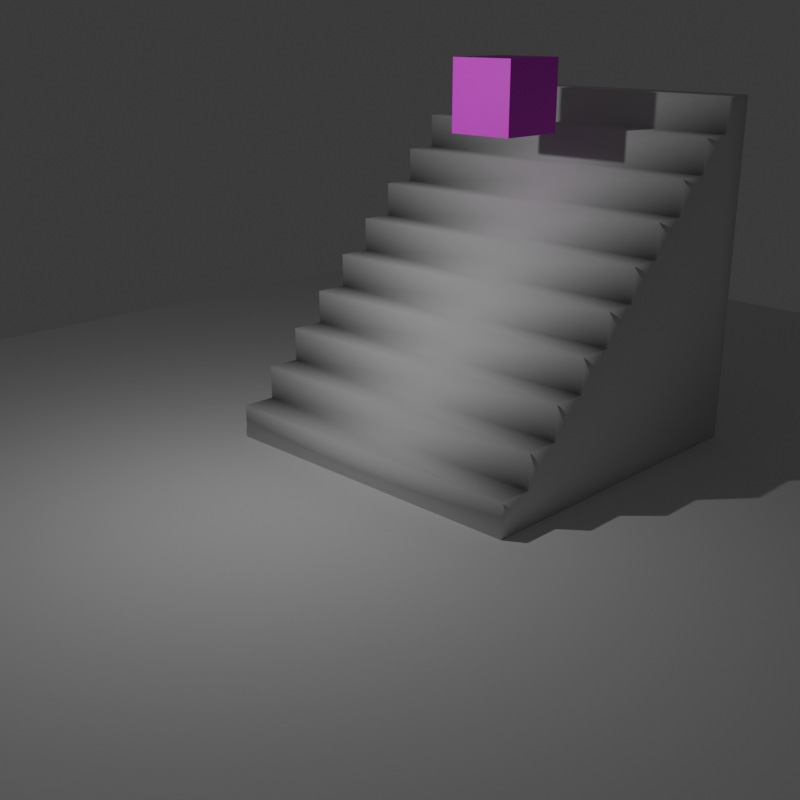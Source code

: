 # Source: physics_stairs_scene1.blend  (saved by Blender 4.0.36; exported with 4.5.12 LTS)
import bpy
from mathutils import Matrix  # noqa: F401  (used for matrix-valued properties, if any)

bpy.ops.wm.read_factory_settings(use_empty=True)
scene = bpy.context.scene
scene.name = 'Scene'

# ---- collections
col_collection = bpy.data.collections.new('Collection'); scene.collection.children.link(col_collection)

# ---- images (referenced by path relative to the original .blend; pixels are not part of the script)
import os
ASSET_DIR = os.environ.get("B2B_ASSET_DIR", "")  # directory of the original .blend (textures are referenced by path, not embedded)
HERE = os.path.dirname(os.path.abspath(__file__))  # packed textures are extracted next to this script under _unpacked/

def load_image(name, relpath, width, height, colorspace="sRGB"):
    """Load a texture the original file referenced (path relative to the .blend, or extracted next to this script)."""
    p = next((c for c in (os.path.join(HERE, relpath), os.path.join(ASSET_DIR, relpath)) if relpath and os.path.exists(c)), "")
    if p:
        img = bpy.data.images.load(p, check_existing=True)
        img.name = name
    else:  # same state as the original file: an image datablock whose file is absent (Cycles renders it pink)
        img = bpy.data.images.new(name, width, height)
        img.source = "FILE"
        img.filepath = "//" + (relpath or name)
    img.colorspace_settings.name = colorspace
    return img
img_adachi_cube_texture_png_001 = load_image('adachi_cube_texture.png.001', 'adachi_cube_texture.png', 1024, 1024, 'sRGB')

# ---- materials (node trees are filled in below, after node groups)
mat_material_001 = bpy.data.materials.new('Material.001')
mat_material_001.use_transparent_shadow = False
mat_material_001.roughness = 0.5

# ---- material node trees
mat_material_001.use_nodes = True; mat_material_001.node_tree.nodes.clear()
_N = mat_material_001.node_tree.nodes; _L = mat_material_001.node_tree.links
n0 = _N.new('ShaderNodeBsdfPrincipled'); n0.name = 'Principled BSDF'; n0.location = (0, 300)
n0.inputs[3].default_value = 1.45
n0.inputs[27].default_value = (0.0, 0.0, 0.0, 1.0)
n1 = _N.new('ShaderNodeOutputMaterial'); n1.name = 'Material Output'; n1.location = (280, 300)
n2 = _N.new('ShaderNodeTexImage'); n2.name = 'Image Texture'; n2.location = (-480, 300)
n2.image = img_adachi_cube_texture_png_001
_L.new(n0.outputs[0], n1.inputs[0])
_L.new(n2.outputs[0], n0.inputs[0])
n1.is_active_output = True

# ---- world
world_world = bpy.data.worlds.new('World'); scene.world = world_world
world_world.use_nodes = True; world_world.node_tree.nodes.clear()
_N = world_world.node_tree.nodes; _L = world_world.node_tree.links
n0 = _N.new('ShaderNodeOutputWorld'); n0.name = 'World Output'; n0.location = (300, 300)
n1 = _N.new('ShaderNodeBackground'); n1.name = 'Background'; n1.location = (10, 300)
n1.inputs[0].default_value = (0.05088, 0.05088, 0.05088, 1.0)
_L.new(n1.outputs[0], n0.inputs[0])
n0.is_active_output = True
world_world.color = (0.05088, 0.05088, 0.05088)
world_world.use_sun_shadow = False
world_world.sun_shadow_jitter_overblur = 0.0

# ---- cameras
cam_camera = bpy.data.cameras.new('Camera')
cam_camera.clip_end = 100.0
cam_camera.sensor_height = 36.0
cam_camera.ortho_scale = 7.314

# ---- lights
light_light = bpy.data.lights.new('Light', 'POINT')
light_light.transmission_factor = 0.0
light_light.use_soft_falloff = False
light_light.energy = 1000.0
light_light.shadow_soft_size = 0.1
light_light.shadow_maximum_resolution = 0.006
light_light.use_absolute_resolution = True

# ---- meshes
me_stairs = bpy.data.meshes.new('stairs')
me_stairs.from_pydata([(10.0, 1.0, 10.0), (10.0, 0.0, 10.0), (10.0, 1.0, 9.0), (10.0, 2.0, 9.0), (10.0, 2.0, 8.0), (10.0, 3.0, 8.0), (10.0, 3.0, 7.0), (10.0, 4.0, 7.0), (10.0, 4.0, 6.0), (10.0, 5.0, 6.0), (10.0, 5.0, 5.0), (10.0, 6.0, 5.0), (10.0, 6.0, 4.0), (10.0, 7.0, 4.0), (10.0, 7.0, 3.0), (10.0, 8.0, 3.0), (10.0, 8.0, 2.0), (10.0, 9.0, 2.0), (10.0, 9.0, 1.0), (10.0, 10.0, 0.0), (10.0, 10.0, 1.0), (10.0, 0.0, 0.0), (0.0, 10.0, 1.0), (0.0, 9.0, 1.0), (0.0, 0.0, 0.0), (0.0, 10.0, 0.0), (0.0, 8.0, 2.0), (0.0, 9.0, 2.0), (0.0, 7.0, 3.0), (0.0, 8.0, 3.0), (0.0, 6.0, 4.0), (0.0, 7.0, 4.0), (0.0, 5.0, 5.0), (0.0, 6.0, 5.0), (0.0, 4.0, 6.0), (0.0, 5.0, 6.0), (0.0, 3.0, 7.0), (0.0, 4.0, 7.0), (0.0, 2.0, 8.0), (0.0, 3.0, 8.0), (0.0, 1.0, 9.0), (0.0, 2.0, 9.0), (0.0, 0.0, 10.0), (0.0, 1.0, 10.0)], [], [(0, 1, 2), (3, 2, 4), (5, 4, 6), (7, 6, 8), (9, 8, 10), (11, 10, 12), (13, 12, 14), (15, 14, 16), (17, 16, 18), (18, 19, 20), (21, 18, 16), (21, 16, 14), (21, 14, 12), (21, 12, 10), (21, 10, 8), (21, 8, 6), (21, 6, 4), (21, 4, 2), (21, 2, 1), (18, 21, 19), (22, 18, 20), (18, 22, 23), (24, 19, 21), (19, 24, 25), (25, 23, 22), (23, 26, 27), (24, 23, 25), (26, 28, 29), (23, 24, 26), (28, 30, 31), (26, 24, 28), (30, 32, 33), (28, 24, 30), (32, 34, 35), (30, 24, 32), (34, 36, 37), (32, 24, 34), (36, 38, 39), (34, 24, 36), (38, 40, 41), (36, 24, 38), (38, 24, 40), (42, 40, 24), (40, 42, 43), (19, 22, 20), (22, 19, 25), (24, 1, 42), (1, 24, 21), (27, 16, 17), (16, 27, 26), (18, 27, 17), (27, 18, 23), (29, 14, 15), (14, 29, 28), (16, 29, 15), (29, 16, 26), (31, 12, 13), (12, 31, 30), (14, 31, 13), (31, 14, 28), (33, 10, 11), (10, 33, 32), (12, 33, 11), (33, 12, 30), (35, 8, 9), (8, 35, 34), (10, 35, 9), (35, 10, 32), (37, 6, 7), (6, 37, 36), (8, 37, 7), (37, 8, 34), (39, 4, 5), (4, 39, 38), (6, 39, 5), (39, 6, 36), (41, 2, 3), (2, 41, 40), (4, 41, 3), (41, 4, 38), (43, 1, 0), (1, 43, 42), (2, 43, 0), (43, 2, 40)])
me_stairs.polygons.foreach_set('use_smooth', [True] * 84)
me_stairs.update()
me_cube_001 = bpy.data.meshes.new('Cube.001')
me_cube_001.from_pydata([(1.0, 1.0, -1.0), (1.0, -1.0, -1.0), (1.0, 1.0, 1.0), (1.0, -1.0, 1.0), (-1.0, 1.0, -1.0), (-1.0, -1.0, -1.0), (-1.0, 1.0, 1.0), (-1.0, -1.0, 1.0)], [], [(0, 4, 6, 2), (3, 2, 6, 7), (7, 6, 4, 5), (5, 1, 3, 7), (1, 0, 2, 3), (5, 4, 0, 1)])
_uv = me_cube_001.uv_layers.new(name='UVMap')
_uv.uv.foreach_set('vector', [0.5, 0.5, 0.75, 0.5, 0.75, 0.75, 0.5, 0.75, 0.25, 0.75, 0.5, 0.75, 0.5, 0.9999, 0.25, 0.9999, 0.25, 8.7e-05, 0.5, 8.7e-05, 0.5, 0.25, 0.25, 0.25, 8.7e-05, 0.5, 0.25, 0.5, 0.25, 0.75, 8.7e-05, 0.75, 0.25, 0.5, 0.5, 0.5, 0.5, 0.75, 0.25, 0.75, 0.25, 0.25, 0.5, 0.25, 0.5, 0.5, 0.25, 0.5])
me_cube_001.materials.append(mat_material_001)
me_cube_001.update()
me_cube_001.normals_split_custom_set([tuple(v) for v in zip(*[iter([0.0, 1.0, 0.0, 0.0, 1.0, 0.0, 0.0, 1.0, 0.0, 0.0, 1.0, 0.0, 0.0, 0.0, 1.0, 0.0, 0.0, 1.0, 0.0, 0.0, 1.0, 0.0, 0.0, 1.0, -1.0, 0.0, 0.0, -1.0, 0.0, 0.0, -1.0, 0.0, 0.0, -1.0, 0.0, 0.0, 0.0, -1.0, 0.0, 0.0, -1.0, 0.0, 0.0, -1.0, 0.0, 0.0, -1.0, 0.0, 1.0, 0.0, 0.0, 1.0, 0.0, 0.0, 1.0, 0.0, 0.0, 1.0, 0.0, 0.0, 0.0, 0.0, -1.0, 0.0, 0.0, -1.0, 0.0, 0.0, -1.0, 0.0, 0.0, -1.0])] * 3)])
me_plane = bpy.data.meshes.new('Plane')
me_plane.from_pydata([(-1.0, -1.0, 0.0), (1.0, -1.0, 0.0), (-1.0, 1.0, 0.0), (1.0, 1.0, 0.0)], [], [(0, 1, 3, 2)])
_uv = me_plane.uv_layers.new(name='UVMap')
_uv.uv.foreach_set('vector', [0.0, 0.0, 1.0, 0.0, 1.0, 1.0, 0.0, 1.0])
me_plane.update()

# ---- objects
ob_light = bpy.data.objects.new('Light', light_light)
ob_camera = bpy.data.objects.new('Camera', cam_camera)
ob_stairs = bpy.data.objects.new('stairs', me_stairs)
ob_cube = bpy.data.objects.new('Cube', me_cube_001)
ob_plane = bpy.data.objects.new('Plane', me_plane)

# ---- transforms, parenting, visibility, modifiers, constraints
ob_light.location = (0.82, 8.3, 10.65)
ob_light.rotation_euler = (0.6503, 0.05522, 1.866)
ob_light.lock_rotations_4d = False
ob_light.empty_display_type = 'ARROWS'
ob_light.color = (0.0, 0.0, 0.0, 0.0)
ob_light.lineart.crease_threshold = 0.0
ob_camera.location = (-20.0, 24.0, 12.0)
ob_camera.rotation_euler = (1.239, 0.0, -2.356)
ob_camera.lock_rotations_4d = False
ob_camera.empty_display_type = 'ARROWS'
ob_camera.color = (0.0, 0.0, 0.0, 0.0)
ob_camera.display_type = 'WIRE'
ob_camera.lineart.crease_threshold = 0.0
ob_stairs.location = (-4.494, -4.961, 0.0)
ob_cube.location = (0.0, 0.0, 10.0)
ob_cube.rotation_euler = (1.571, -0.0, 0.0)
ob_plane.location = (0.0, 0.0, 0.0)
ob_plane.scale = (-20.9, -20.9, -20.9)

# ---- collection membership
col_collection.objects.link(ob_light)
col_collection.objects.link(ob_camera)
col_collection.objects.link(ob_stairs)
col_collection.objects.link(ob_cube)
col_collection.objects.link(ob_plane)

# ---- scene / render settings (as saved in the file)
scene.camera = ob_camera
scene.frame_start = 1; scene.frame_end = 140; scene.frame_set(0)
scene.render.engine = 'BLENDER_EEVEE_NEXT'
scene.render.image_settings.file_format = 'FFMPEG'
scene.render.image_settings.color_mode = 'RGB'
scene.render.resolution_x = 512
scene.render.resolution_y = 512
scene.cycles.sampling_pattern = 'TABULATED_SOBOL'
scene.eevee.taa_render_samples = 16
bpy.context.view_layer.update()
